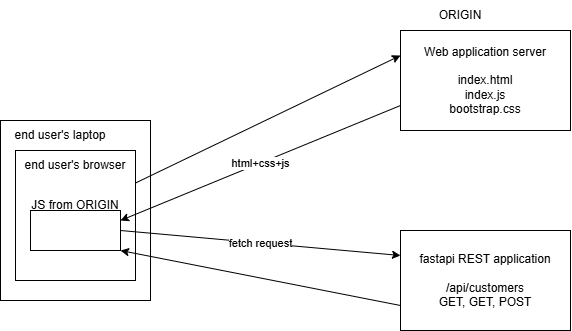

The diagram above was exported from draw.io. Its source (the exported page's mxGraphModel, read from the mxfile embedded in the PNG):
<mxGraphModel dx="743" dy="329" grid="1" gridSize="10" guides="1" tooltips="1" connect="1" arrows="1" fold="1" page="1" pageScale="1" pageWidth="850" pageHeight="1100" math="0" shadow="0">
  <root>
    <mxCell id="0" />
    <mxCell id="1" parent="0" />
    <mxCell id="2" value="Web application server&lt;div&gt;&lt;br&gt;&lt;/div&gt;&lt;div&gt;index.html&lt;/div&gt;&lt;div&gt;index.js&lt;/div&gt;&lt;div&gt;bootstrap.css&lt;/div&gt;" style="rounded=0;whiteSpace=wrap;html=1;" parent="1" vertex="1">
      <mxGeometry x="440" y="40" width="170" height="100" as="geometry" />
    </mxCell>
    <mxCell id="3" value="" style="rounded=0;whiteSpace=wrap;html=1;" parent="1" vertex="1">
      <mxGeometry x="40" y="130" width="150" height="180" as="geometry" />
    </mxCell>
    <mxCell id="7" style="edgeStyle=none;html=1;exitX=1;exitY=0.25;exitDx=0;exitDy=0;entryX=0;entryY=0.25;entryDx=0;entryDy=0;" parent="1" source="5" target="2" edge="1">
      <mxGeometry relative="1" as="geometry" />
    </mxCell>
    <mxCell id="5" value="" style="rounded=0;whiteSpace=wrap;html=1;" parent="1" vertex="1">
      <mxGeometry x="55" y="160" width="120" height="130" as="geometry" />
    </mxCell>
    <mxCell id="4" value="&lt;span style=&quot;color: rgb(0, 0, 0);&quot;&gt;end user's browser&lt;/span&gt;" style="text;html=1;align=center;verticalAlign=middle;whiteSpace=wrap;rounded=0;" parent="1" vertex="1">
      <mxGeometry x="55" y="160" width="120" height="30" as="geometry" />
    </mxCell>
    <mxCell id="6" value="&lt;span style=&quot;color: rgb(0, 0, 0);&quot;&gt;end user's laptop&lt;/span&gt;" style="text;html=1;align=center;verticalAlign=middle;whiteSpace=wrap;rounded=0;" parent="1" vertex="1">
      <mxGeometry x="40" y="130" width="120" height="30" as="geometry" />
    </mxCell>
    <mxCell id="8" value="html+css+js" style="edgeStyle=none;html=1;exitX=0;exitY=0.75;exitDx=0;exitDy=0;entryX=1;entryY=0.25;entryDx=0;entryDy=0;" parent="1" source="2" target="9" edge="1">
      <mxGeometry relative="1" as="geometry" />
    </mxCell>
    <mxCell id="14" value="fetch request" style="edgeStyle=none;html=1;exitX=1;exitY=0.5;exitDx=0;exitDy=0;entryX=0;entryY=0.25;entryDx=0;entryDy=0;" parent="1" source="9" target="12" edge="1">
      <mxGeometry relative="1" as="geometry" />
    </mxCell>
    <mxCell id="9" value="" style="rounded=0;whiteSpace=wrap;html=1;" parent="1" vertex="1">
      <mxGeometry x="70" y="220" width="90" height="40" as="geometry" />
    </mxCell>
    <mxCell id="10" value="ORIGIN" style="text;html=1;align=center;verticalAlign=middle;whiteSpace=wrap;rounded=0;" parent="1" vertex="1">
      <mxGeometry x="440" y="10" width="120" height="30" as="geometry" />
    </mxCell>
    <mxCell id="11" value="JS from ORIGIN" style="text;html=1;align=center;verticalAlign=middle;whiteSpace=wrap;rounded=0;" parent="1" vertex="1">
      <mxGeometry x="55" y="200" width="120" height="30" as="geometry" />
    </mxCell>
    <mxCell id="15" style="edgeStyle=none;html=1;exitX=0;exitY=0.75;exitDx=0;exitDy=0;entryX=1;entryY=1;entryDx=0;entryDy=0;" edge="1" parent="1" source="12" target="9">
      <mxGeometry relative="1" as="geometry" />
    </mxCell>
    <mxCell id="12" value="fastapi REST application&lt;div&gt;&lt;br&gt;&lt;/div&gt;&lt;div&gt;/api/customers&lt;/div&gt;&lt;div&gt;GET, GET, POST&lt;/div&gt;" style="rounded=0;whiteSpace=wrap;html=1;" parent="1" vertex="1">
      <mxGeometry x="440" y="240" width="170" height="100" as="geometry" />
    </mxCell>
  </root>
</mxGraphModel>